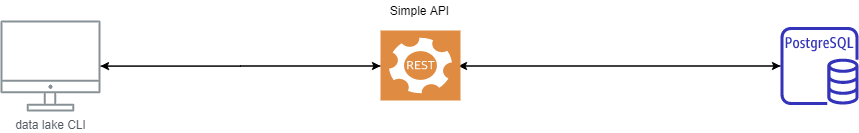

The diagram above was exported from draw.io. Its source (the exported page's mxGraphModel, read from the mxfile embedded in the PNG):
<mxGraphModel dx="1086" dy="806" grid="1" gridSize="10" guides="1" tooltips="1" connect="1" arrows="1" fold="1" page="1" pageScale="1" pageWidth="1169" pageHeight="827" math="0" shadow="0">
  <root>
    <mxCell id="0" />
    <mxCell id="1" parent="0" />
    <mxCell id="BNliDYZgZAsz0BEz4uc2-4" style="edgeStyle=orthogonalEdgeStyle;rounded=0;orthogonalLoop=1;jettySize=auto;html=1;" edge="1" parent="1" source="UEzPUAAOIrF-is8g5C7q-109">
      <mxGeometry relative="1" as="geometry">
        <mxPoint x="520" y="215.5" as="targetPoint" />
      </mxGeometry>
    </mxCell>
    <mxCell id="UEzPUAAOIrF-is8g5C7q-109" value="data lake CLI" style="outlineConnect=0;gradientColor=none;fontColor=#545B64;strokeColor=none;fillColor=#879196;dashed=0;verticalLabelPosition=bottom;verticalAlign=top;align=center;html=1;fontSize=12;fontStyle=0;aspect=fixed;shape=mxgraph.aws4.illustration_desktop;pointerEvents=1;labelBackgroundColor=#ffffff;" parent="1" vertex="1">
      <mxGeometry x="140" y="170" width="100" height="91" as="geometry" />
    </mxCell>
    <mxCell id="BNliDYZgZAsz0BEz4uc2-7" style="edgeStyle=orthogonalEdgeStyle;rounded=0;orthogonalLoop=1;jettySize=auto;html=1;" edge="1" parent="1" source="BNliDYZgZAsz0BEz4uc2-1">
      <mxGeometry relative="1" as="geometry">
        <mxPoint x="598" y="215.5" as="targetPoint" />
      </mxGeometry>
    </mxCell>
    <mxCell id="BNliDYZgZAsz0BEz4uc2-1" value="" style="outlineConnect=0;fontColor=#232F3E;gradientColor=none;fillColor=#3334B9;strokeColor=none;dashed=0;verticalLabelPosition=bottom;verticalAlign=top;align=center;html=1;fontSize=12;fontStyle=0;aspect=fixed;pointerEvents=1;shape=mxgraph.aws4.rds_postgresql_instance;" vertex="1" parent="1">
      <mxGeometry x="920" y="176.5" width="78" height="78" as="geometry" />
    </mxCell>
    <mxCell id="BNliDYZgZAsz0BEz4uc2-5" style="edgeStyle=orthogonalEdgeStyle;rounded=0;orthogonalLoop=1;jettySize=auto;html=1;" edge="1" parent="1" target="UEzPUAAOIrF-is8g5C7q-109">
      <mxGeometry relative="1" as="geometry">
        <mxPoint x="520" y="215.5" as="sourcePoint" />
      </mxGeometry>
    </mxCell>
    <mxCell id="BNliDYZgZAsz0BEz4uc2-6" style="edgeStyle=orthogonalEdgeStyle;rounded=0;orthogonalLoop=1;jettySize=auto;html=1;" edge="1" parent="1" target="BNliDYZgZAsz0BEz4uc2-1">
      <mxGeometry relative="1" as="geometry">
        <mxPoint x="598" y="215.5" as="sourcePoint" />
      </mxGeometry>
    </mxCell>
    <mxCell id="BNliDYZgZAsz0BEz4uc2-9" value="Simple API" style="text;html=1;align=center;verticalAlign=middle;resizable=0;points=[];autosize=1;" vertex="1" parent="1">
      <mxGeometry x="524" y="150" width="70" height="20" as="geometry" />
    </mxCell>
    <mxCell id="BNliDYZgZAsz0BEz4uc2-10" value="" style="pointerEvents=1;shadow=0;dashed=0;html=1;strokeColor=none;fillColor=#DF8C42;labelPosition=center;verticalLabelPosition=bottom;verticalAlign=top;align=center;outlineConnect=0;shape=mxgraph.veeam2.restful_api;" vertex="1" parent="1">
      <mxGeometry x="520" y="180" width="80" height="70" as="geometry" />
    </mxCell>
  </root>
</mxGraphModel>